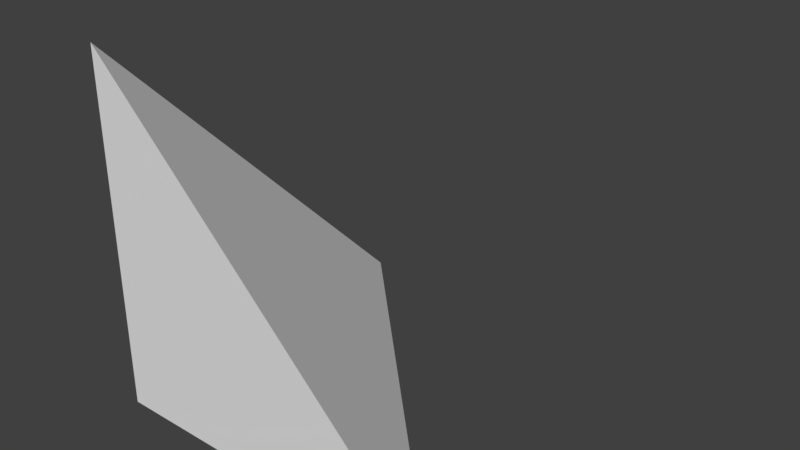 # Source: Corner.blend  (saved by Blender 2.79.0; exported with 4.5.12 LTS)
import bpy
from mathutils import Matrix  # noqa: F401  (used for matrix-valued properties, if any)

bpy.ops.wm.read_factory_settings(use_empty=True)
scene = bpy.context.scene
scene.name = 'Scene'

# ---- collections
col_collection_1 = bpy.data.collections.new('Collection 1'); scene.collection.children.link(col_collection_1)

# ---- world
world_world = bpy.data.worlds.new('World'); scene.world = world_world
world_world.color = (0.05088, 0.05088, 0.05088)
world_world.use_sun_shadow = False
world_world.sun_shadow_jitter_overblur = 0.0
world_world.cycles.sampling_method = 'MANUAL'

# ---- meshes
me_cube = bpy.data.meshes.new('Cube')
me_cube.from_pydata([(0.0, 0.0, 0.0), (0.0, 0.0, 0.5), (0.0, 0.5, 0.0), (0.5, 0.0, 0.0)], [], [(0, 1, 2), (1, 3, 2), (3, 1, 0), (2, 3, 0)])
me_cube.use_remesh_preserve_volume = False
me_cube.use_remesh_preserve_attributes = False
me_cube.use_mirror_vertex_groups = False
me_cube.update()

# ---- objects
ob_cube = bpy.data.objects.new('Cube', me_cube)

# ---- transforms, parenting, visibility, modifiers, constraints
ob_cube.location = (-0.25, -0.25, -0.25)
ob_cube.lineart.crease_threshold = 0.0

# ---- collection membership
col_collection_1.objects.link(ob_cube)

# ---- scene / render settings (as saved in the file)
scene.frame_start = 1; scene.frame_end = 250; scene.frame_set(1)
scene.render.engine = 'BLENDER_EEVEE_NEXT'
scene.render.resolution_percentage = 50
scene.render.dither_intensity = 0.0
scene.cycles.use_denoising = False
scene.cycles.samples = 128
scene.cycles.sampling_pattern = 'TABULATED_SOBOL'
scene.cycles.use_adaptive_sampling = False
scene.cycles.use_light_tree = False
scene.cycles.blur_glossy = 0.0
scene.cycles.sample_clamp_indirect = 0.0
scene.view_settings.view_transform = 'Standard'
bpy.context.view_layer.update()

# ---- added for rendering (the .blend has no active camera and no usable light): camera, sun
cam_auto = bpy.data.cameras.new('AutoCamera')
cam_auto.lens = 50.0
cam_auto.sensor_width = 36.0
cam_auto.clip_end = 1000.0
ob_auto_camera = bpy.data.objects.new('AutoCamera', cam_auto)
scene.collection.objects.link(ob_auto_camera)
ob_auto_camera.location = (0.801268, -0.961522, 0.641014)
ob_auto_camera.rotation_euler = (1.09748, -7.21219e-08, 0.694738)
scene.camera = ob_auto_camera
light_auto_sun = bpy.data.lights.new('AutoSun', 'SUN')
light_auto_sun.energy = 3.0
light_auto_sun.angle = 0.0523599
ob_auto_sun = bpy.data.objects.new('AutoSun', light_auto_sun)
scene.collection.objects.link(ob_auto_sun)
ob_auto_sun.rotation_euler = (0.872665, 0.174533, 0.523599)
bpy.context.view_layer.update()
